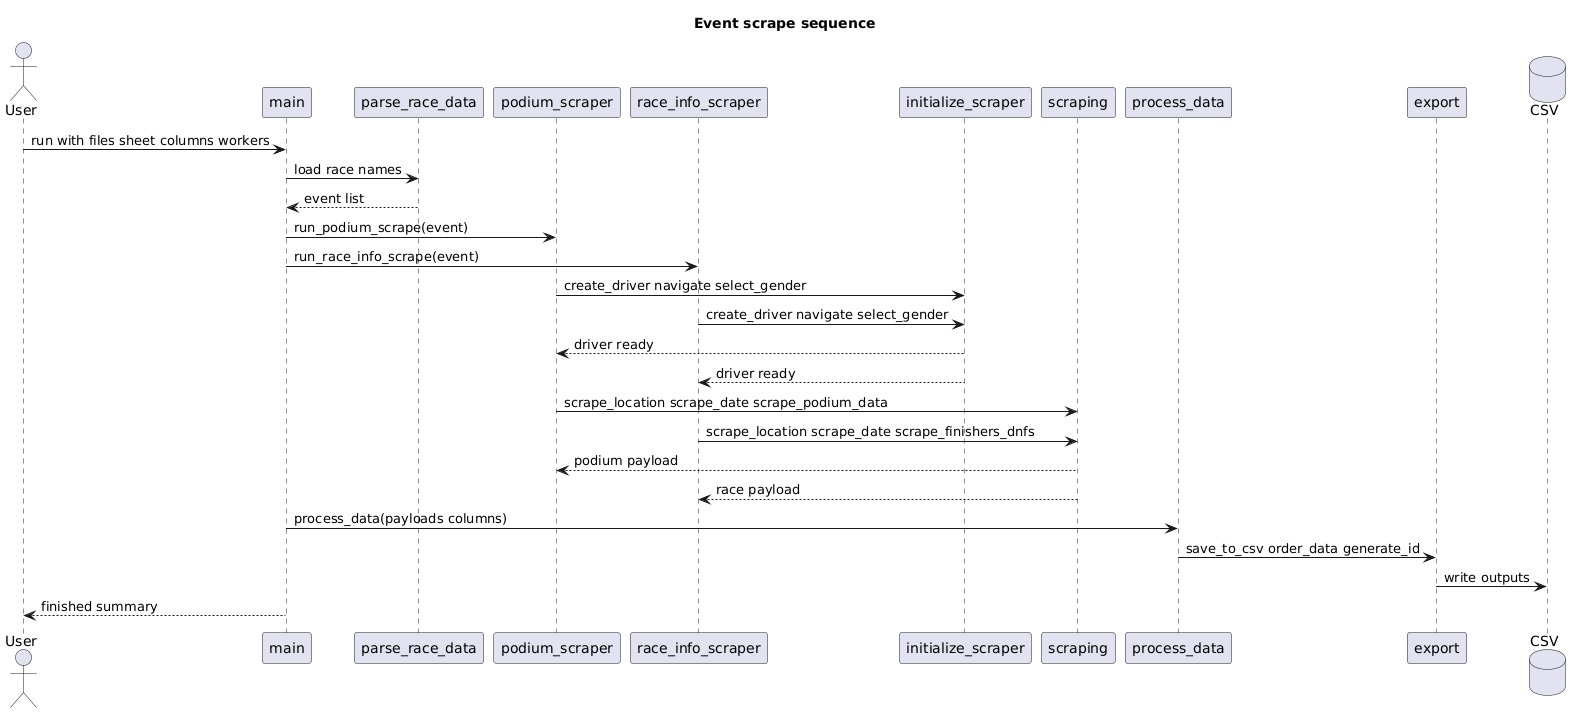

The diagram above was rendered by PlantUML. Its source (embedded in the PNG):
@startuml
title Event scrape sequence

actor User
participant "main" as Main
participant "parse_race_data" as Parse
participant "podium_scraper" as PodExec
participant "race_info_scraper" as RaceExec
participant "initialize_scraper" as Init
participant "scraping" as Scrape
participant "process_data" as Proc
participant "export" as Export
database "CSV" as Csv

User -> Main : run with files sheet columns workers
Main -> Parse : load race names
Parse --> Main : event list

Main -> PodExec : run_podium_scrape(event)
Main -> RaceExec : run_race_info_scrape(event)


PodExec -> Init : create_driver navigate select_gender
RaceExec -> Init : create_driver navigate select_gender
Init --> PodExec : driver ready
Init --> RaceExec : driver ready

PodExec -> Scrape : scrape_location scrape_date scrape_podium_data
RaceExec -> Scrape : scrape_location scrape_date scrape_finishers_dnfs
Scrape --> PodExec : podium payload
Scrape --> RaceExec : race payload

Main -> Proc : process_data(payloads columns)
Proc -> Export : save_to_csv order_data generate_id
Export -> Csv : write outputs
Main --> User : finished summary
@enduml